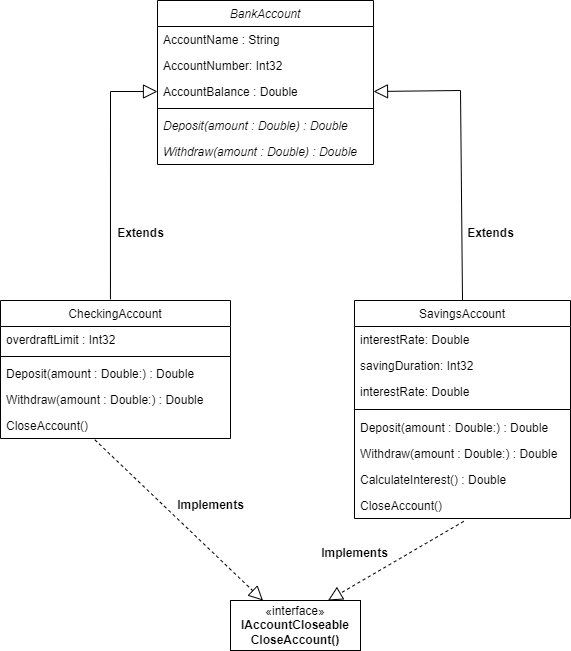

The diagram above was exported from draw.io. Its source (the exported page's mxGraphModel, read from the mxfile embedded in the PNG):
<mxGraphModel dx="768" dy="568" grid="1" gridSize="10" guides="1" tooltips="1" connect="1" arrows="1" fold="1" page="1" pageScale="1" pageWidth="827" pageHeight="1169" math="0" shadow="0">
  <root>
    <mxCell id="WIyWlLk6GJQsqaUBKTNV-0" />
    <mxCell id="WIyWlLk6GJQsqaUBKTNV-1" parent="WIyWlLk6GJQsqaUBKTNV-0" />
    <mxCell id="zkfFHV4jXpPFQw0GAbJ--0" value="BankAccount" style="swimlane;fontStyle=2;align=center;verticalAlign=top;childLayout=stackLayout;horizontal=1;startSize=26;horizontalStack=0;resizeParent=1;resizeLast=0;collapsible=1;marginBottom=0;rounded=0;shadow=0;strokeWidth=1;" parent="WIyWlLk6GJQsqaUBKTNV-1" vertex="1">
      <mxGeometry x="217" y="60" width="216" height="164" as="geometry">
        <mxRectangle x="230" y="140" width="160" height="26" as="alternateBounds" />
      </mxGeometry>
    </mxCell>
    <mxCell id="zkfFHV4jXpPFQw0GAbJ--1" value="AccountName : String" style="text;align=left;verticalAlign=top;spacingLeft=4;spacingRight=4;overflow=hidden;rotatable=0;points=[[0,0.5],[1,0.5]];portConstraint=eastwest;" parent="zkfFHV4jXpPFQw0GAbJ--0" vertex="1">
      <mxGeometry y="26" width="216" height="26" as="geometry" />
    </mxCell>
    <mxCell id="zkfFHV4jXpPFQw0GAbJ--2" value="AccountNumber: Int32" style="text;align=left;verticalAlign=top;spacingLeft=4;spacingRight=4;overflow=hidden;rotatable=0;points=[[0,0.5],[1,0.5]];portConstraint=eastwest;rounded=0;shadow=0;html=0;" parent="zkfFHV4jXpPFQw0GAbJ--0" vertex="1">
      <mxGeometry y="52" width="216" height="26" as="geometry" />
    </mxCell>
    <mxCell id="zkfFHV4jXpPFQw0GAbJ--3" value="AccountBalance : Double" style="text;align=left;verticalAlign=top;spacingLeft=4;spacingRight=4;overflow=hidden;rotatable=0;points=[[0,0.5],[1,0.5]];portConstraint=eastwest;rounded=0;shadow=0;html=0;" parent="zkfFHV4jXpPFQw0GAbJ--0" vertex="1">
      <mxGeometry y="78" width="216" height="26" as="geometry" />
    </mxCell>
    <mxCell id="zkfFHV4jXpPFQw0GAbJ--4" value="" style="line;html=1;strokeWidth=1;align=left;verticalAlign=middle;spacingTop=-1;spacingLeft=3;spacingRight=3;rotatable=0;labelPosition=right;points=[];portConstraint=eastwest;" parent="zkfFHV4jXpPFQw0GAbJ--0" vertex="1">
      <mxGeometry y="104" width="216" height="8" as="geometry" />
    </mxCell>
    <mxCell id="JFEm_Y9JkZIuzSRhqnkK-1" value="Deposit(amount : Double) : Double" style="text;align=left;verticalAlign=top;spacingLeft=4;spacingRight=4;overflow=hidden;rotatable=0;points=[[0,0.5],[1,0.5]];portConstraint=eastwest;fontStyle=2" parent="zkfFHV4jXpPFQw0GAbJ--0" vertex="1">
      <mxGeometry y="112" width="216" height="26" as="geometry" />
    </mxCell>
    <mxCell id="zkfFHV4jXpPFQw0GAbJ--5" value="Withdraw(amount : Double) : Double" style="text;align=left;verticalAlign=top;spacingLeft=4;spacingRight=4;overflow=hidden;rotatable=0;points=[[0,0.5],[1,0.5]];portConstraint=eastwest;fontStyle=2" parent="zkfFHV4jXpPFQw0GAbJ--0" vertex="1">
      <mxGeometry y="138" width="216" height="26" as="geometry" />
    </mxCell>
    <mxCell id="zkfFHV4jXpPFQw0GAbJ--6" value="CheckingAccount" style="swimlane;fontStyle=0;align=center;verticalAlign=top;childLayout=stackLayout;horizontal=1;startSize=26;horizontalStack=0;resizeParent=1;resizeLast=0;collapsible=1;marginBottom=0;rounded=0;shadow=0;strokeWidth=1;" parent="WIyWlLk6GJQsqaUBKTNV-1" vertex="1">
      <mxGeometry x="60" y="360" width="230" height="138" as="geometry">
        <mxRectangle x="130" y="380" width="160" height="26" as="alternateBounds" />
      </mxGeometry>
    </mxCell>
    <mxCell id="zkfFHV4jXpPFQw0GAbJ--7" value="overdraftLimit : Int32" style="text;align=left;verticalAlign=top;spacingLeft=4;spacingRight=4;overflow=hidden;rotatable=0;points=[[0,0.5],[1,0.5]];portConstraint=eastwest;" parent="zkfFHV4jXpPFQw0GAbJ--6" vertex="1">
      <mxGeometry y="26" width="230" height="26" as="geometry" />
    </mxCell>
    <mxCell id="zkfFHV4jXpPFQw0GAbJ--9" value="" style="line;html=1;strokeWidth=1;align=left;verticalAlign=middle;spacingTop=-1;spacingLeft=3;spacingRight=3;rotatable=0;labelPosition=right;points=[];portConstraint=eastwest;" parent="zkfFHV4jXpPFQw0GAbJ--6" vertex="1">
      <mxGeometry y="52" width="230" height="8" as="geometry" />
    </mxCell>
    <mxCell id="zkfFHV4jXpPFQw0GAbJ--10" value="Deposit(amount : Double:) : Double" style="text;align=left;verticalAlign=top;spacingLeft=4;spacingRight=4;overflow=hidden;rotatable=0;points=[[0,0.5],[1,0.5]];portConstraint=eastwest;fontStyle=0" parent="zkfFHV4jXpPFQw0GAbJ--6" vertex="1">
      <mxGeometry y="60" width="230" height="26" as="geometry" />
    </mxCell>
    <mxCell id="zkfFHV4jXpPFQw0GAbJ--11" value="Withdraw(amount : Double:) : Double" style="text;align=left;verticalAlign=top;spacingLeft=4;spacingRight=4;overflow=hidden;rotatable=0;points=[[0,0.5],[1,0.5]];portConstraint=eastwest;" parent="zkfFHV4jXpPFQw0GAbJ--6" vertex="1">
      <mxGeometry y="86" width="230" height="26" as="geometry" />
    </mxCell>
    <mxCell id="JFEm_Y9JkZIuzSRhqnkK-8" value="CloseAccount()" style="text;align=left;verticalAlign=top;spacingLeft=4;spacingRight=4;overflow=hidden;rotatable=0;points=[[0,0.5],[1,0.5]];portConstraint=eastwest;" parent="zkfFHV4jXpPFQw0GAbJ--6" vertex="1">
      <mxGeometry y="112" width="230" height="26" as="geometry" />
    </mxCell>
    <mxCell id="zkfFHV4jXpPFQw0GAbJ--13" value="SavingsAccount" style="swimlane;fontStyle=0;align=center;verticalAlign=top;childLayout=stackLayout;horizontal=1;startSize=26;horizontalStack=0;resizeParent=1;resizeLast=0;collapsible=1;marginBottom=0;rounded=0;shadow=0;strokeWidth=1;" parent="WIyWlLk6GJQsqaUBKTNV-1" vertex="1">
      <mxGeometry x="414" y="360" width="216" height="218" as="geometry">
        <mxRectangle x="340" y="380" width="170" height="26" as="alternateBounds" />
      </mxGeometry>
    </mxCell>
    <mxCell id="zkfFHV4jXpPFQw0GAbJ--14" value="interestRate: Double&#10;" style="text;align=left;verticalAlign=top;spacingLeft=4;spacingRight=4;overflow=hidden;rotatable=0;points=[[0,0.5],[1,0.5]];portConstraint=eastwest;" parent="zkfFHV4jXpPFQw0GAbJ--13" vertex="1">
      <mxGeometry y="26" width="216" height="26" as="geometry" />
    </mxCell>
    <mxCell id="JFEm_Y9JkZIuzSRhqnkK-3" value="savingDuration: Int32&#10;" style="text;align=left;verticalAlign=top;spacingLeft=4;spacingRight=4;overflow=hidden;rotatable=0;points=[[0,0.5],[1,0.5]];portConstraint=eastwest;" parent="zkfFHV4jXpPFQw0GAbJ--13" vertex="1">
      <mxGeometry y="52" width="216" height="26" as="geometry" />
    </mxCell>
    <mxCell id="JFEm_Y9JkZIuzSRhqnkK-4" value="interestRate: Double&#10;" style="text;align=left;verticalAlign=top;spacingLeft=4;spacingRight=4;overflow=hidden;rotatable=0;points=[[0,0.5],[1,0.5]];portConstraint=eastwest;" parent="zkfFHV4jXpPFQw0GAbJ--13" vertex="1">
      <mxGeometry y="78" width="216" height="26" as="geometry" />
    </mxCell>
    <mxCell id="zkfFHV4jXpPFQw0GAbJ--15" value="" style="line;html=1;strokeWidth=1;align=left;verticalAlign=middle;spacingTop=-1;spacingLeft=3;spacingRight=3;rotatable=0;labelPosition=right;points=[];portConstraint=eastwest;" parent="zkfFHV4jXpPFQw0GAbJ--13" vertex="1">
      <mxGeometry y="104" width="216" height="10" as="geometry" />
    </mxCell>
    <mxCell id="JFEm_Y9JkZIuzSRhqnkK-5" value="Deposit(amount : Double:) : Double" style="text;align=left;verticalAlign=top;spacingLeft=4;spacingRight=4;overflow=hidden;rotatable=0;points=[[0,0.5],[1,0.5]];portConstraint=eastwest;" parent="zkfFHV4jXpPFQw0GAbJ--13" vertex="1">
      <mxGeometry y="114" width="216" height="26" as="geometry" />
    </mxCell>
    <mxCell id="JFEm_Y9JkZIuzSRhqnkK-6" value="Withdraw(amount : Double:) : Double" style="text;align=left;verticalAlign=top;spacingLeft=4;spacingRight=4;overflow=hidden;rotatable=0;points=[[0,0.5],[1,0.5]];portConstraint=eastwest;" parent="zkfFHV4jXpPFQw0GAbJ--13" vertex="1">
      <mxGeometry y="140" width="216" height="26" as="geometry" />
    </mxCell>
    <mxCell id="JFEm_Y9JkZIuzSRhqnkK-7" value="CalculateInterest() : Double" style="text;align=left;verticalAlign=top;spacingLeft=4;spacingRight=4;overflow=hidden;rotatable=0;points=[[0,0.5],[1,0.5]];portConstraint=eastwest;" parent="zkfFHV4jXpPFQw0GAbJ--13" vertex="1">
      <mxGeometry y="166" width="216" height="26" as="geometry" />
    </mxCell>
    <mxCell id="JFEm_Y9JkZIuzSRhqnkK-9" value="CloseAccount()" style="text;align=left;verticalAlign=top;spacingLeft=4;spacingRight=4;overflow=hidden;rotatable=0;points=[[0,0.5],[1,0.5]];portConstraint=eastwest;" parent="zkfFHV4jXpPFQw0GAbJ--13" vertex="1">
      <mxGeometry y="192" width="216" height="26" as="geometry" />
    </mxCell>
    <mxCell id="JFEm_Y9JkZIuzSRhqnkK-0" value="«interface»&lt;br&gt;&lt;b&gt;IAccountCloseable&lt;br&gt;CloseAccount()&lt;br&gt;&lt;/b&gt;" style="html=1;whiteSpace=wrap;" parent="WIyWlLk6GJQsqaUBKTNV-1" vertex="1">
      <mxGeometry x="290" y="660" width="130" height="50" as="geometry" />
    </mxCell>
    <mxCell id="JFEm_Y9JkZIuzSRhqnkK-12" value="" style="endArrow=block;endFill=0;endSize=12;html=1;rounded=0;entryX=0;entryY=0.5;entryDx=0;entryDy=0;exitX=0.478;exitY=-0.008;exitDx=0;exitDy=0;exitPerimeter=0;" parent="WIyWlLk6GJQsqaUBKTNV-1" source="zkfFHV4jXpPFQw0GAbJ--6" target="zkfFHV4jXpPFQw0GAbJ--3" edge="1">
      <mxGeometry width="160" relative="1" as="geometry">
        <mxPoint x="170" y="350" as="sourcePoint" />
        <mxPoint x="255" y="260" as="targetPoint" />
        <Array as="points">
          <mxPoint x="170" y="151" />
        </Array>
      </mxGeometry>
    </mxCell>
    <mxCell id="JFEm_Y9JkZIuzSRhqnkK-13" value="" style="endArrow=block;endFill=0;endSize=12;html=1;rounded=0;entryX=1;entryY=0.5;entryDx=0;entryDy=0;exitX=0.5;exitY=0;exitDx=0;exitDy=0;" parent="WIyWlLk6GJQsqaUBKTNV-1" source="zkfFHV4jXpPFQw0GAbJ--13" target="zkfFHV4jXpPFQw0GAbJ--3" edge="1">
      <mxGeometry width="160" relative="1" as="geometry">
        <mxPoint x="550" y="338" as="sourcePoint" />
        <mxPoint x="597" y="130" as="targetPoint" />
        <Array as="points">
          <mxPoint x="520" y="150" />
        </Array>
      </mxGeometry>
    </mxCell>
    <mxCell id="JFEm_Y9JkZIuzSRhqnkK-14" value="" style="endArrow=block;dashed=1;endFill=0;endSize=12;html=1;rounded=0;exitX=0.41;exitY=1.048;exitDx=0;exitDy=0;exitPerimeter=0;entryX=0.25;entryY=0;entryDx=0;entryDy=0;" parent="WIyWlLk6GJQsqaUBKTNV-1" source="JFEm_Y9JkZIuzSRhqnkK-8" target="JFEm_Y9JkZIuzSRhqnkK-0" edge="1">
      <mxGeometry width="160" relative="1" as="geometry">
        <mxPoint x="350" y="510" as="sourcePoint" />
        <mxPoint x="510" y="510" as="targetPoint" />
      </mxGeometry>
    </mxCell>
    <mxCell id="JFEm_Y9JkZIuzSRhqnkK-15" value="" style="endArrow=block;dashed=1;endFill=0;endSize=12;html=1;rounded=0;exitX=0.506;exitY=1.109;exitDx=0;exitDy=0;exitPerimeter=0;entryX=0.75;entryY=0;entryDx=0;entryDy=0;" parent="WIyWlLk6GJQsqaUBKTNV-1" source="JFEm_Y9JkZIuzSRhqnkK-9" target="JFEm_Y9JkZIuzSRhqnkK-0" edge="1">
      <mxGeometry width="160" relative="1" as="geometry">
        <mxPoint x="350" y="510" as="sourcePoint" />
        <mxPoint x="510" y="510" as="targetPoint" />
      </mxGeometry>
    </mxCell>
    <mxCell id="JFEm_Y9JkZIuzSRhqnkK-17" value="Extends" style="text;align=center;fontStyle=1;verticalAlign=middle;spacingLeft=3;spacingRight=3;strokeColor=none;rotatable=0;points=[[0,0.5],[1,0.5]];portConstraint=eastwest;html=1;" parent="WIyWlLk6GJQsqaUBKTNV-1" vertex="1">
      <mxGeometry x="160" y="280" width="80" height="26" as="geometry" />
    </mxCell>
    <mxCell id="JFEm_Y9JkZIuzSRhqnkK-18" value="Extends" style="text;align=center;fontStyle=1;verticalAlign=middle;spacingLeft=3;spacingRight=3;strokeColor=none;rotatable=0;points=[[0,0.5],[1,0.5]];portConstraint=eastwest;html=1;" parent="WIyWlLk6GJQsqaUBKTNV-1" vertex="1">
      <mxGeometry x="510" y="280" width="80" height="26" as="geometry" />
    </mxCell>
    <mxCell id="JFEm_Y9JkZIuzSRhqnkK-19" value="Implements" style="text;align=center;fontStyle=1;verticalAlign=middle;spacingLeft=3;spacingRight=3;strokeColor=none;rotatable=0;points=[[0,0.5],[1,0.5]];portConstraint=eastwest;html=1;" parent="WIyWlLk6GJQsqaUBKTNV-1" vertex="1">
      <mxGeometry x="230" y="552" width="80" height="26" as="geometry" />
    </mxCell>
    <mxCell id="JFEm_Y9JkZIuzSRhqnkK-20" value="Implements" style="text;align=center;fontStyle=1;verticalAlign=middle;spacingLeft=3;spacingRight=3;strokeColor=none;rotatable=0;points=[[0,0.5],[1,0.5]];portConstraint=eastwest;html=1;" parent="WIyWlLk6GJQsqaUBKTNV-1" vertex="1">
      <mxGeometry x="374" y="600" width="80" height="26" as="geometry" />
    </mxCell>
  </root>
</mxGraphModel>